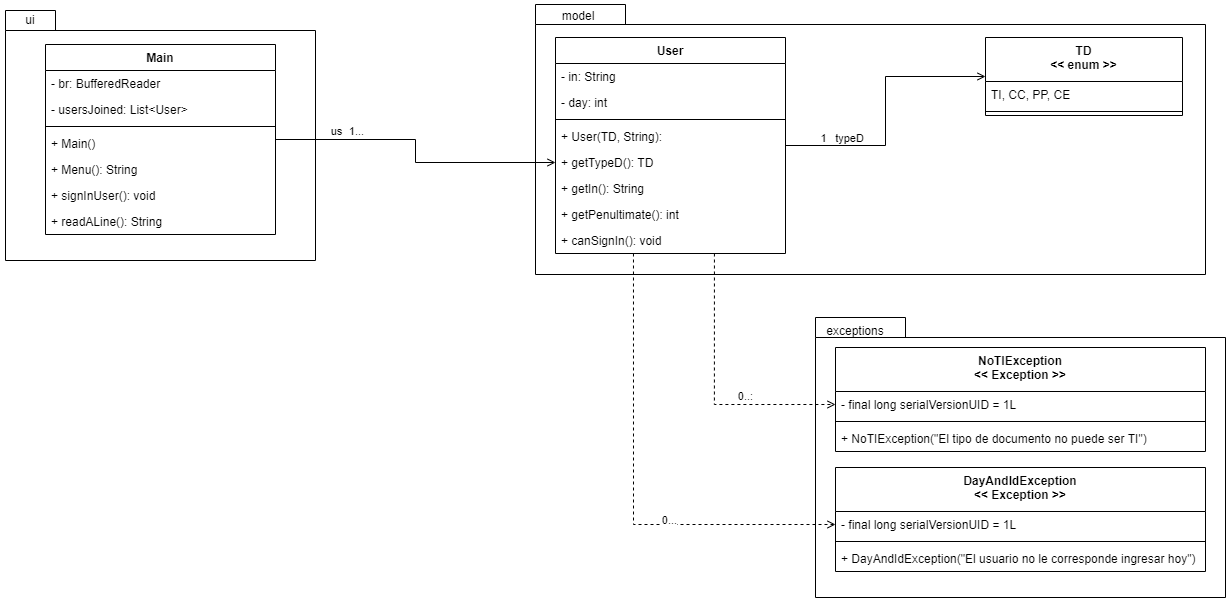

The diagram above was exported from draw.io. Its source (the exported page's mxGraphModel, read from the mxfile embedded in the PNG):
<mxGraphModel dx="2522" dy="482" grid="1" gridSize="10" guides="1" tooltips="1" connect="1" arrows="1" fold="1" page="1" pageScale="1" pageWidth="827" pageHeight="1169" math="0" shadow="0">
  <root>
    <mxCell id="0" />
    <mxCell id="1" parent="0" />
    <mxCell id="ymy47A_KCnwilzwSXrFA-28" value="" style="shape=folder;fontStyle=1;spacingTop=10;tabWidth=90;tabHeight=20;tabPosition=left;html=1;" parent="1" vertex="1">
      <mxGeometry x="-500" y="757" width="410" height="280" as="geometry" />
    </mxCell>
    <mxCell id="ymy47A_KCnwilzwSXrFA-35" value="" style="shape=folder;fontStyle=1;spacingTop=10;tabWidth=50;tabHeight=20;tabPosition=left;html=1;" parent="1" vertex="1">
      <mxGeometry x="-1310" y="450" width="310" height="250" as="geometry" />
    </mxCell>
    <mxCell id="ymy47A_KCnwilzwSXrFA-30" value="" style="shape=folder;fontStyle=1;spacingTop=10;tabWidth=90;tabHeight=20;tabPosition=left;html=1;" parent="1" vertex="1">
      <mxGeometry x="-780" y="444" width="670" height="270" as="geometry" />
    </mxCell>
    <mxCell id="svylWSgorgewVEkvFQ7W-18" style="edgeStyle=orthogonalEdgeStyle;rounded=0;orthogonalLoop=1;jettySize=auto;html=1;entryX=0;entryY=0.5;entryDx=0;entryDy=0;endArrow=open;endFill=0;" parent="1" source="svylWSgorgewVEkvFQ7W-1" target="svylWSgorgewVEkvFQ7W-8" edge="1">
      <mxGeometry relative="1" as="geometry" />
    </mxCell>
    <mxCell id="svylWSgorgewVEkvFQ7W-19" value="typeD" style="edgeLabel;html=1;align=center;verticalAlign=middle;resizable=0;points=[];" parent="svylWSgorgewVEkvFQ7W-18" vertex="1" connectable="0">
      <mxGeometry x="0.4935" y="1" relative="1" as="geometry">
        <mxPoint x="-69" y="62" as="offset" />
      </mxGeometry>
    </mxCell>
    <mxCell id="svylWSgorgewVEkvFQ7W-20" value="1" style="edgeLabel;html=1;align=center;verticalAlign=middle;resizable=0;points=[];" parent="svylWSgorgewVEkvFQ7W-18" vertex="1" connectable="0">
      <mxGeometry x="-0.3577" y="1" relative="1" as="geometry">
        <mxPoint x="-49" y="-7" as="offset" />
      </mxGeometry>
    </mxCell>
    <mxCell id="ymy47A_KCnwilzwSXrFA-24" style="edgeStyle=orthogonalEdgeStyle;rounded=0;orthogonalLoop=1;jettySize=auto;html=1;entryX=0;entryY=0.5;entryDx=0;entryDy=0;exitX=0.691;exitY=1;exitDx=0;exitDy=0;exitPerimeter=0;dashed=1;endArrow=open;endFill=0;" parent="1" source="ymy47A_KCnwilzwSXrFA-4" target="ymy47A_KCnwilzwSXrFA-16" edge="1">
      <mxGeometry relative="1" as="geometry" />
    </mxCell>
    <mxCell id="ymy47A_KCnwilzwSXrFA-26" value="0..:" style="edgeLabel;html=1;align=center;verticalAlign=middle;resizable=0;points=[];" parent="ymy47A_KCnwilzwSXrFA-24" vertex="1" connectable="0">
      <mxGeometry x="0.1273" y="2" relative="1" as="geometry">
        <mxPoint x="29" y="-7" as="offset" />
      </mxGeometry>
    </mxCell>
    <mxCell id="ymy47A_KCnwilzwSXrFA-25" style="edgeStyle=orthogonalEdgeStyle;rounded=0;orthogonalLoop=1;jettySize=auto;html=1;entryX=0;entryY=0.5;entryDx=0;entryDy=0;exitX=0.339;exitY=1;exitDx=0;exitDy=0;exitPerimeter=0;dashed=1;endArrow=open;endFill=0;" parent="1" source="ymy47A_KCnwilzwSXrFA-4" target="ymy47A_KCnwilzwSXrFA-20" edge="1">
      <mxGeometry relative="1" as="geometry" />
    </mxCell>
    <mxCell id="ymy47A_KCnwilzwSXrFA-27" value="0..." style="edgeLabel;html=1;align=center;verticalAlign=middle;resizable=0;points=[];" parent="ymy47A_KCnwilzwSXrFA-25" vertex="1" connectable="0">
      <mxGeometry x="0.298" relative="1" as="geometry">
        <mxPoint y="-5" as="offset" />
      </mxGeometry>
    </mxCell>
    <mxCell id="svylWSgorgewVEkvFQ7W-1" value="User" style="swimlane;fontStyle=1;align=center;verticalAlign=top;childLayout=stackLayout;horizontal=1;startSize=26;horizontalStack=0;resizeParent=1;resizeParentMax=0;resizeLast=0;collapsible=1;marginBottom=0;" parent="1" vertex="1">
      <mxGeometry x="-760" y="477" width="230" height="216" as="geometry" />
    </mxCell>
    <mxCell id="svylWSgorgewVEkvFQ7W-7" value="- in: String" style="text;strokeColor=none;fillColor=none;align=left;verticalAlign=top;spacingLeft=4;spacingRight=4;overflow=hidden;rotatable=0;points=[[0,0.5],[1,0.5]];portConstraint=eastwest;" parent="svylWSgorgewVEkvFQ7W-1" vertex="1">
      <mxGeometry y="26" width="230" height="26" as="geometry" />
    </mxCell>
    <mxCell id="ymy47A_KCnwilzwSXrFA-1" value="- day: int" style="text;strokeColor=none;fillColor=none;align=left;verticalAlign=top;spacingLeft=4;spacingRight=4;overflow=hidden;rotatable=0;points=[[0,0.5],[1,0.5]];portConstraint=eastwest;" parent="svylWSgorgewVEkvFQ7W-1" vertex="1">
      <mxGeometry y="52" width="230" height="26" as="geometry" />
    </mxCell>
    <mxCell id="svylWSgorgewVEkvFQ7W-2" value="" style="line;strokeWidth=1;fillColor=none;align=left;verticalAlign=middle;spacingTop=-1;spacingLeft=3;spacingRight=3;rotatable=0;labelPosition=right;points=[];portConstraint=eastwest;" parent="svylWSgorgewVEkvFQ7W-1" vertex="1">
      <mxGeometry y="78" width="230" height="8" as="geometry" />
    </mxCell>
    <mxCell id="svylWSgorgewVEkvFQ7W-5" value="+ User(TD, String):" style="text;strokeColor=none;fillColor=none;align=left;verticalAlign=top;spacingLeft=4;spacingRight=4;overflow=hidden;rotatable=0;points=[[0,0.5],[1,0.5]];portConstraint=eastwest;" parent="svylWSgorgewVEkvFQ7W-1" vertex="1">
      <mxGeometry y="86" width="230" height="26" as="geometry" />
    </mxCell>
    <mxCell id="ymy47A_KCnwilzwSXrFA-2" value="+ getTypeD(): TD" style="text;strokeColor=none;fillColor=none;align=left;verticalAlign=top;spacingLeft=4;spacingRight=4;overflow=hidden;rotatable=0;points=[[0,0.5],[1,0.5]];portConstraint=eastwest;" parent="svylWSgorgewVEkvFQ7W-1" vertex="1">
      <mxGeometry y="112" width="230" height="26" as="geometry" />
    </mxCell>
    <mxCell id="ymy47A_KCnwilzwSXrFA-3" value="+ getIn(): String" style="text;strokeColor=none;fillColor=none;align=left;verticalAlign=top;spacingLeft=4;spacingRight=4;overflow=hidden;rotatable=0;points=[[0,0.5],[1,0.5]];portConstraint=eastwest;" parent="svylWSgorgewVEkvFQ7W-1" vertex="1">
      <mxGeometry y="138" width="230" height="26" as="geometry" />
    </mxCell>
    <mxCell id="ymy47A_KCnwilzwSXrFA-5" value="+ getPenultimate(): int" style="text;strokeColor=none;fillColor=none;align=left;verticalAlign=top;spacingLeft=4;spacingRight=4;overflow=hidden;rotatable=0;points=[[0,0.5],[1,0.5]];portConstraint=eastwest;" parent="svylWSgorgewVEkvFQ7W-1" vertex="1">
      <mxGeometry y="164" width="230" height="26" as="geometry" />
    </mxCell>
    <mxCell id="ymy47A_KCnwilzwSXrFA-4" value="+ canSignIn(): void" style="text;strokeColor=none;fillColor=none;align=left;verticalAlign=top;spacingLeft=4;spacingRight=4;overflow=hidden;rotatable=0;points=[[0,0.5],[1,0.5]];portConstraint=eastwest;" parent="svylWSgorgewVEkvFQ7W-1" vertex="1">
      <mxGeometry y="190" width="230" height="26" as="geometry" />
    </mxCell>
    <mxCell id="svylWSgorgewVEkvFQ7W-8" value="TD&#10;&lt;&lt; enum &gt;&gt;" style="swimlane;fontStyle=1;align=center;verticalAlign=top;childLayout=stackLayout;horizontal=1;startSize=44;horizontalStack=0;resizeParent=1;resizeParentMax=0;resizeLast=0;collapsible=1;marginBottom=0;" parent="1" vertex="1">
      <mxGeometry x="-330" y="477" width="197" height="78" as="geometry" />
    </mxCell>
    <mxCell id="svylWSgorgewVEkvFQ7W-9" value="TI, CC, PP, CE" style="text;strokeColor=none;fillColor=none;align=left;verticalAlign=top;spacingLeft=4;spacingRight=4;overflow=hidden;rotatable=0;points=[[0,0.5],[1,0.5]];portConstraint=eastwest;" parent="svylWSgorgewVEkvFQ7W-8" vertex="1">
      <mxGeometry y="44" width="197" height="26" as="geometry" />
    </mxCell>
    <mxCell id="svylWSgorgewVEkvFQ7W-10" value="" style="line;strokeWidth=1;fillColor=none;align=left;verticalAlign=middle;spacingTop=-1;spacingLeft=3;spacingRight=3;rotatable=0;labelPosition=right;points=[];portConstraint=eastwest;" parent="svylWSgorgewVEkvFQ7W-8" vertex="1">
      <mxGeometry y="70" width="197" height="8" as="geometry" />
    </mxCell>
    <mxCell id="ymy47A_KCnwilzwSXrFA-32" style="edgeStyle=orthogonalEdgeStyle;rounded=0;orthogonalLoop=1;jettySize=auto;html=1;entryX=0;entryY=0.5;entryDx=0;entryDy=0;endArrow=open;endFill=0;" parent="1" source="ymy47A_KCnwilzwSXrFA-6" target="ymy47A_KCnwilzwSXrFA-2" edge="1">
      <mxGeometry relative="1" as="geometry" />
    </mxCell>
    <mxCell id="ymy47A_KCnwilzwSXrFA-33" value="us" style="edgeLabel;html=1;align=center;verticalAlign=middle;resizable=0;points=[];" parent="ymy47A_KCnwilzwSXrFA-32" vertex="1" connectable="0">
      <mxGeometry x="-0.4136" y="-2" relative="1" as="geometry">
        <mxPoint x="-29" y="-11" as="offset" />
      </mxGeometry>
    </mxCell>
    <mxCell id="ymy47A_KCnwilzwSXrFA-34" value="1..." style="edgeLabel;html=1;align=center;verticalAlign=middle;resizable=0;points=[];" parent="ymy47A_KCnwilzwSXrFA-32" vertex="1" connectable="0">
      <mxGeometry x="-0.4026" relative="1" as="geometry">
        <mxPoint x="-11" y="-9" as="offset" />
      </mxGeometry>
    </mxCell>
    <mxCell id="ymy47A_KCnwilzwSXrFA-6" value="Main" style="swimlane;fontStyle=1;align=center;verticalAlign=top;childLayout=stackLayout;horizontal=1;startSize=26;horizontalStack=0;resizeParent=1;resizeParentMax=0;resizeLast=0;collapsible=1;marginBottom=0;" parent="1" vertex="1">
      <mxGeometry x="-1270" y="484" width="230" height="190" as="geometry" />
    </mxCell>
    <mxCell id="ymy47A_KCnwilzwSXrFA-7" value="- br: BufferedReader" style="text;strokeColor=none;fillColor=none;align=left;verticalAlign=top;spacingLeft=4;spacingRight=4;overflow=hidden;rotatable=0;points=[[0,0.5],[1,0.5]];portConstraint=eastwest;" parent="ymy47A_KCnwilzwSXrFA-6" vertex="1">
      <mxGeometry y="26" width="230" height="26" as="geometry" />
    </mxCell>
    <mxCell id="ymy47A_KCnwilzwSXrFA-8" value="- usersJoined: List&lt;User&gt;" style="text;strokeColor=none;fillColor=none;align=left;verticalAlign=top;spacingLeft=4;spacingRight=4;overflow=hidden;rotatable=0;points=[[0,0.5],[1,0.5]];portConstraint=eastwest;" parent="ymy47A_KCnwilzwSXrFA-6" vertex="1">
      <mxGeometry y="52" width="230" height="26" as="geometry" />
    </mxCell>
    <mxCell id="ymy47A_KCnwilzwSXrFA-9" value="" style="line;strokeWidth=1;fillColor=none;align=left;verticalAlign=middle;spacingTop=-1;spacingLeft=3;spacingRight=3;rotatable=0;labelPosition=right;points=[];portConstraint=eastwest;" parent="ymy47A_KCnwilzwSXrFA-6" vertex="1">
      <mxGeometry y="78" width="230" height="8" as="geometry" />
    </mxCell>
    <mxCell id="ymy47A_KCnwilzwSXrFA-10" value="+ Main()" style="text;strokeColor=none;fillColor=none;align=left;verticalAlign=top;spacingLeft=4;spacingRight=4;overflow=hidden;rotatable=0;points=[[0,0.5],[1,0.5]];portConstraint=eastwest;" parent="ymy47A_KCnwilzwSXrFA-6" vertex="1">
      <mxGeometry y="86" width="230" height="26" as="geometry" />
    </mxCell>
    <mxCell id="ymy47A_KCnwilzwSXrFA-11" value="+ Menu(): String" style="text;strokeColor=none;fillColor=none;align=left;verticalAlign=top;spacingLeft=4;spacingRight=4;overflow=hidden;rotatable=0;points=[[0,0.5],[1,0.5]];portConstraint=eastwest;" parent="ymy47A_KCnwilzwSXrFA-6" vertex="1">
      <mxGeometry y="112" width="230" height="26" as="geometry" />
    </mxCell>
    <mxCell id="ymy47A_KCnwilzwSXrFA-12" value="+ signInUser(): void" style="text;strokeColor=none;fillColor=none;align=left;verticalAlign=top;spacingLeft=4;spacingRight=4;overflow=hidden;rotatable=0;points=[[0,0.5],[1,0.5]];portConstraint=eastwest;" parent="ymy47A_KCnwilzwSXrFA-6" vertex="1">
      <mxGeometry y="138" width="230" height="26" as="geometry" />
    </mxCell>
    <mxCell id="ymy47A_KCnwilzwSXrFA-13" value="+ readALine(): String" style="text;strokeColor=none;fillColor=none;align=left;verticalAlign=top;spacingLeft=4;spacingRight=4;overflow=hidden;rotatable=0;points=[[0,0.5],[1,0.5]];portConstraint=eastwest;" parent="ymy47A_KCnwilzwSXrFA-6" vertex="1">
      <mxGeometry y="164" width="230" height="26" as="geometry" />
    </mxCell>
    <mxCell id="ymy47A_KCnwilzwSXrFA-15" value="NoTIException&#10;&lt;&lt; Exception &gt;&gt;" style="swimlane;fontStyle=1;align=center;verticalAlign=top;childLayout=stackLayout;horizontal=1;startSize=44;horizontalStack=0;resizeParent=1;resizeParentMax=0;resizeLast=0;collapsible=1;marginBottom=0;" parent="1" vertex="1">
      <mxGeometry x="-480" y="787" width="370" height="104" as="geometry" />
    </mxCell>
    <mxCell id="ymy47A_KCnwilzwSXrFA-16" value="- final long serialVersionUID = 1L" style="text;strokeColor=none;fillColor=none;align=left;verticalAlign=top;spacingLeft=4;spacingRight=4;overflow=hidden;rotatable=0;points=[[0,0.5],[1,0.5]];portConstraint=eastwest;" parent="ymy47A_KCnwilzwSXrFA-15" vertex="1">
      <mxGeometry y="44" width="370" height="26" as="geometry" />
    </mxCell>
    <mxCell id="ymy47A_KCnwilzwSXrFA-17" value="" style="line;strokeWidth=1;fillColor=none;align=left;verticalAlign=middle;spacingTop=-1;spacingLeft=3;spacingRight=3;rotatable=0;labelPosition=right;points=[];portConstraint=eastwest;" parent="ymy47A_KCnwilzwSXrFA-15" vertex="1">
      <mxGeometry y="70" width="370" height="8" as="geometry" />
    </mxCell>
    <mxCell id="ymy47A_KCnwilzwSXrFA-18" value="+ NoTIException(&quot;El tipo de documento no puede ser TI&quot;)" style="text;strokeColor=none;fillColor=none;align=left;verticalAlign=top;spacingLeft=4;spacingRight=4;overflow=hidden;rotatable=0;points=[[0,0.5],[1,0.5]];portConstraint=eastwest;" parent="ymy47A_KCnwilzwSXrFA-15" vertex="1">
      <mxGeometry y="78" width="370" height="26" as="geometry" />
    </mxCell>
    <mxCell id="ymy47A_KCnwilzwSXrFA-19" value="DayAndIdException&#10;&lt;&lt; Exception &gt;&gt;" style="swimlane;fontStyle=1;align=center;verticalAlign=top;childLayout=stackLayout;horizontal=1;startSize=44;horizontalStack=0;resizeParent=1;resizeParentMax=0;resizeLast=0;collapsible=1;marginBottom=0;" parent="1" vertex="1">
      <mxGeometry x="-480" y="907" width="370" height="104" as="geometry" />
    </mxCell>
    <mxCell id="ymy47A_KCnwilzwSXrFA-20" value="- final long serialVersionUID = 1L" style="text;strokeColor=none;fillColor=none;align=left;verticalAlign=top;spacingLeft=4;spacingRight=4;overflow=hidden;rotatable=0;points=[[0,0.5],[1,0.5]];portConstraint=eastwest;" parent="ymy47A_KCnwilzwSXrFA-19" vertex="1">
      <mxGeometry y="44" width="370" height="26" as="geometry" />
    </mxCell>
    <mxCell id="ymy47A_KCnwilzwSXrFA-21" value="" style="line;strokeWidth=1;fillColor=none;align=left;verticalAlign=middle;spacingTop=-1;spacingLeft=3;spacingRight=3;rotatable=0;labelPosition=right;points=[];portConstraint=eastwest;" parent="ymy47A_KCnwilzwSXrFA-19" vertex="1">
      <mxGeometry y="70" width="370" height="8" as="geometry" />
    </mxCell>
    <mxCell id="ymy47A_KCnwilzwSXrFA-22" value="+ DayAndIdException(&quot;El usuario no le corresponde ingresar hoy&quot;)" style="text;strokeColor=none;fillColor=none;align=left;verticalAlign=top;spacingLeft=4;spacingRight=4;overflow=hidden;rotatable=0;points=[[0,0.5],[1,0.5]];portConstraint=eastwest;" parent="ymy47A_KCnwilzwSXrFA-19" vertex="1">
      <mxGeometry y="78" width="370" height="26" as="geometry" />
    </mxCell>
    <mxCell id="ymy47A_KCnwilzwSXrFA-29" value="exceptions" style="text;html=1;strokeColor=none;fillColor=none;align=center;verticalAlign=middle;whiteSpace=wrap;rounded=0;" parent="1" vertex="1">
      <mxGeometry x="-490" y="755" width="60" height="30" as="geometry" />
    </mxCell>
    <mxCell id="ymy47A_KCnwilzwSXrFA-31" value="model" style="text;html=1;strokeColor=none;fillColor=none;align=center;verticalAlign=middle;whiteSpace=wrap;rounded=0;" parent="1" vertex="1">
      <mxGeometry x="-767" y="440" width="60" height="30" as="geometry" />
    </mxCell>
    <mxCell id="ymy47A_KCnwilzwSXrFA-36" value="ui" style="text;html=1;strokeColor=none;fillColor=none;align=center;verticalAlign=middle;whiteSpace=wrap;rounded=0;" parent="1" vertex="1">
      <mxGeometry x="-1315" y="444" width="60" height="30" as="geometry" />
    </mxCell>
  </root>
</mxGraphModel>